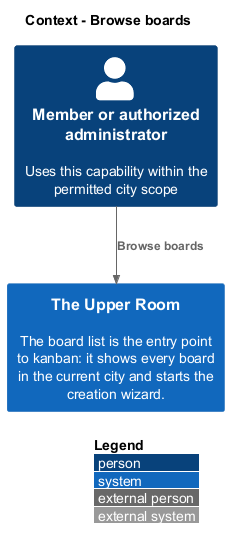

The diagram above was rendered by PlantUML. Its source (embedded in the PNG):
@startuml
!include <C4/C4_Context>
LAYOUT_WITH_LEGEND()
title Context - Browse boards
Person(member, "Member or authorized administrator", "Uses this capability within the permitted city scope")
System(room, "The Upper Room", "The board list is the entry point to kanban: it shows every board in the current city and starts the creation wizard.")
Rel(member, room, "Browse boards")
@enduml